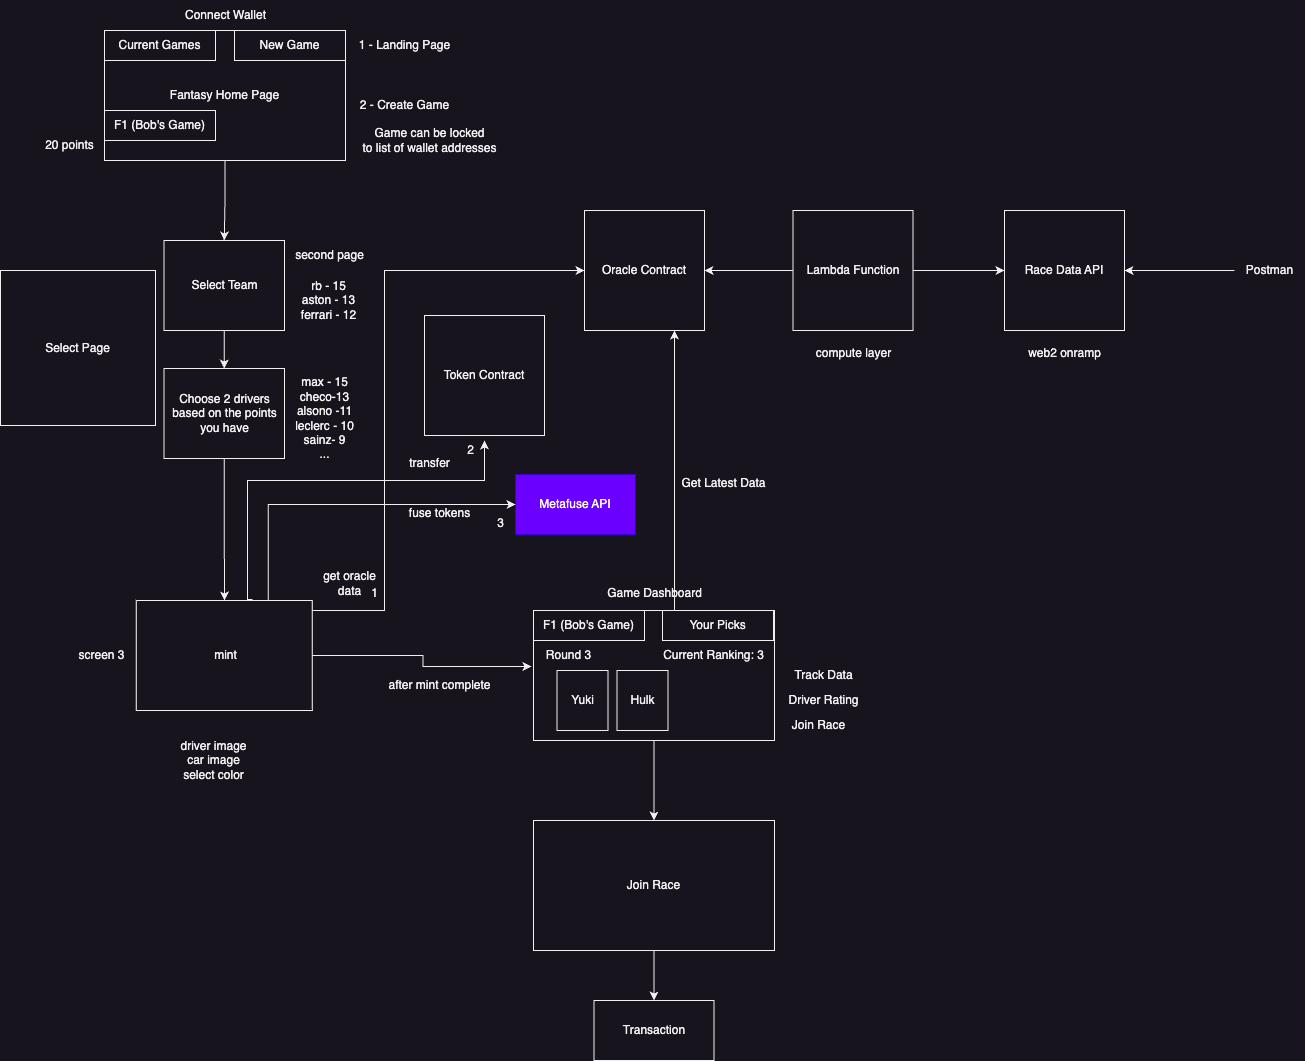

The diagram above was exported from draw.io. Its source (the exported page's mxGraphModel, read from the mxfile embedded in the PNG):
<mxGraphModel dx="1314" dy="-447" grid="1" gridSize="10" guides="1" tooltips="1" connect="1" arrows="1" fold="1" page="1" pageScale="1" pageWidth="827" pageHeight="1169" math="0" shadow="0">
  <root>
    <mxCell id="0" />
    <mxCell id="1" parent="0" />
    <mxCell id="YHzpJ414N37PEFRuewQ5-130" style="edgeStyle=orthogonalEdgeStyle;rounded=0;orthogonalLoop=1;jettySize=auto;html=1;entryX=0.5;entryY=0;entryDx=0;entryDy=0;" parent="1" source="YHzpJ414N37PEFRuewQ5-68" target="YHzpJ414N37PEFRuewQ5-129" edge="1">
      <mxGeometry relative="1" as="geometry" />
    </mxCell>
    <mxCell id="YHzpJ414N37PEFRuewQ5-68" value="Fantasy Home Page" style="rounded=0;whiteSpace=wrap;html=1;" parent="1" vertex="1">
      <mxGeometry x="200" y="1960" width="241" height="130" as="geometry" />
    </mxCell>
    <mxCell id="YHzpJ414N37PEFRuewQ5-69" value="Current Games" style="rounded=0;whiteSpace=wrap;html=1;" parent="1" vertex="1">
      <mxGeometry x="200" y="1960" width="111" height="30" as="geometry" />
    </mxCell>
    <mxCell id="YHzpJ414N37PEFRuewQ5-70" value="F1 (Bob's Game)" style="rounded=0;whiteSpace=wrap;html=1;" parent="1" vertex="1">
      <mxGeometry x="200" y="2040" width="111" height="30" as="geometry" />
    </mxCell>
    <mxCell id="YHzpJ414N37PEFRuewQ5-148" style="edgeStyle=orthogonalEdgeStyle;rounded=0;orthogonalLoop=1;jettySize=auto;html=1;entryX=0.75;entryY=1;entryDx=0;entryDy=0;" parent="1" source="YHzpJ414N37PEFRuewQ5-71" target="YHzpJ414N37PEFRuewQ5-114" edge="1">
      <mxGeometry relative="1" as="geometry">
        <Array as="points">
          <mxPoint x="770" y="2470" />
          <mxPoint x="770" y="2470" />
        </Array>
      </mxGeometry>
    </mxCell>
    <mxCell id="2zVIehUzv-HEwAn4SxM7-9" value="" style="edgeStyle=orthogonalEdgeStyle;rounded=0;orthogonalLoop=1;jettySize=auto;html=1;" edge="1" parent="1" source="YHzpJ414N37PEFRuewQ5-71" target="2zVIehUzv-HEwAn4SxM7-8">
      <mxGeometry relative="1" as="geometry" />
    </mxCell>
    <mxCell id="YHzpJ414N37PEFRuewQ5-71" value="" style="rounded=0;whiteSpace=wrap;html=1;" parent="1" vertex="1">
      <mxGeometry x="629" y="2540" width="241" height="130" as="geometry" />
    </mxCell>
    <mxCell id="YHzpJ414N37PEFRuewQ5-72" value="F1 (Bob's Game)" style="rounded=0;whiteSpace=wrap;html=1;" parent="1" vertex="1">
      <mxGeometry x="629" y="2540" width="111" height="30" as="geometry" />
    </mxCell>
    <mxCell id="YHzpJ414N37PEFRuewQ5-79" value="Connect Wallet" style="text;html=1;align=center;verticalAlign=middle;resizable=0;points=[];autosize=1;strokeColor=none;fillColor=none;" parent="1" vertex="1">
      <mxGeometry x="270.5" y="1930" width="100" height="30" as="geometry" />
    </mxCell>
    <mxCell id="YHzpJ414N37PEFRuewQ5-81" value="New Game" style="rounded=0;whiteSpace=wrap;html=1;" parent="1" vertex="1">
      <mxGeometry x="330" y="1960" width="111" height="30" as="geometry" />
    </mxCell>
    <mxCell id="YHzpJ414N37PEFRuewQ5-82" value="Your Picks" style="rounded=0;whiteSpace=wrap;html=1;" parent="1" vertex="1">
      <mxGeometry x="758" y="2540" width="111" height="30" as="geometry" />
    </mxCell>
    <mxCell id="YHzpJ414N37PEFRuewQ5-83" value="Yuki" style="rounded=0;whiteSpace=wrap;html=1;" parent="1" vertex="1">
      <mxGeometry x="652.5" y="2600" width="51" height="60" as="geometry" />
    </mxCell>
    <mxCell id="YHzpJ414N37PEFRuewQ5-84" value="Hulk" style="rounded=0;whiteSpace=wrap;html=1;" parent="1" vertex="1">
      <mxGeometry x="712.5" y="2600" width="51" height="60" as="geometry" />
    </mxCell>
    <mxCell id="YHzpJ414N37PEFRuewQ5-86" value="Round 3" style="text;html=1;align=center;verticalAlign=middle;resizable=0;points=[];autosize=1;strokeColor=none;fillColor=none;" parent="1" vertex="1">
      <mxGeometry x="629" y="2570" width="70" height="30" as="geometry" />
    </mxCell>
    <mxCell id="YHzpJ414N37PEFRuewQ5-87" value="Current Ranking: 3" style="text;html=1;align=center;verticalAlign=middle;resizable=0;points=[];autosize=1;strokeColor=none;fillColor=none;" parent="1" vertex="1">
      <mxGeometry x="749" y="2570" width="120" height="30" as="geometry" />
    </mxCell>
    <mxCell id="YHzpJ414N37PEFRuewQ5-88" value="Metafuse API" style="rounded=0;whiteSpace=wrap;html=1;fillColor=#6a00ff;fontColor=#ffffff;strokeColor=#3700CC;" parent="1" vertex="1">
      <mxGeometry x="611" y="2404" width="120" height="60" as="geometry" />
    </mxCell>
    <mxCell id="YHzpJ414N37PEFRuewQ5-139" style="edgeStyle=orthogonalEdgeStyle;rounded=0;orthogonalLoop=1;jettySize=auto;html=1;entryX=-0.029;entryY=0.867;entryDx=0;entryDy=0;entryPerimeter=0;" parent="1" source="YHzpJ414N37PEFRuewQ5-93" target="YHzpJ414N37PEFRuewQ5-86" edge="1">
      <mxGeometry relative="1" as="geometry" />
    </mxCell>
    <mxCell id="YHzpJ414N37PEFRuewQ5-140" style="edgeStyle=orthogonalEdgeStyle;rounded=0;orthogonalLoop=1;jettySize=auto;html=1;entryX=0;entryY=0.5;entryDx=0;entryDy=0;exitX=0.75;exitY=0;exitDx=0;exitDy=0;" parent="1" source="YHzpJ414N37PEFRuewQ5-93" target="YHzpJ414N37PEFRuewQ5-88" edge="1">
      <mxGeometry relative="1" as="geometry">
        <Array as="points">
          <mxPoint x="364" y="2434" />
        </Array>
        <mxPoint x="410" y="2520" as="sourcePoint" />
      </mxGeometry>
    </mxCell>
    <mxCell id="YHzpJ414N37PEFRuewQ5-143" style="edgeStyle=orthogonalEdgeStyle;rounded=0;orthogonalLoop=1;jettySize=auto;html=1;exitX=0.661;exitY=-0.009;exitDx=0;exitDy=0;exitPerimeter=0;" parent="1" source="YHzpJ414N37PEFRuewQ5-93" edge="1">
      <mxGeometry relative="1" as="geometry">
        <mxPoint x="580" y="2370" as="targetPoint" />
        <Array as="points">
          <mxPoint x="343" y="2529" />
          <mxPoint x="343" y="2410" />
          <mxPoint x="580" y="2410" />
        </Array>
      </mxGeometry>
    </mxCell>
    <mxCell id="2zVIehUzv-HEwAn4SxM7-2" style="edgeStyle=orthogonalEdgeStyle;rounded=0;orthogonalLoop=1;jettySize=auto;html=1;entryX=0;entryY=0.5;entryDx=0;entryDy=0;" edge="1" parent="1" source="YHzpJ414N37PEFRuewQ5-93" target="YHzpJ414N37PEFRuewQ5-114">
      <mxGeometry relative="1" as="geometry">
        <Array as="points">
          <mxPoint x="480" y="2540" />
          <mxPoint x="480" y="2200" />
        </Array>
      </mxGeometry>
    </mxCell>
    <mxCell id="YHzpJ414N37PEFRuewQ5-93" value="" style="rounded=0;whiteSpace=wrap;html=1;" parent="1" vertex="1">
      <mxGeometry x="231.75" y="2530" width="176" height="110" as="geometry" />
    </mxCell>
    <mxCell id="YHzpJ414N37PEFRuewQ5-106" value="driver image&lt;br&gt;car image&lt;br&gt;select color" style="text;html=1;align=center;verticalAlign=middle;resizable=0;points=[];autosize=1;strokeColor=none;fillColor=none;" parent="1" vertex="1">
      <mxGeometry x="264" y="2660" width="90" height="60" as="geometry" />
    </mxCell>
    <mxCell id="YHzpJ414N37PEFRuewQ5-107" value="mint" style="text;html=1;align=center;verticalAlign=middle;resizable=0;points=[];autosize=1;strokeColor=none;fillColor=none;" parent="1" vertex="1">
      <mxGeometry x="295.5" y="2570" width="50" height="30" as="geometry" />
    </mxCell>
    <mxCell id="YHzpJ414N37PEFRuewQ5-114" value="Oracle Contract" style="whiteSpace=wrap;html=1;aspect=fixed;" parent="1" vertex="1">
      <mxGeometry x="680" y="2140" width="120" height="120" as="geometry" />
    </mxCell>
    <mxCell id="YHzpJ414N37PEFRuewQ5-116" style="edgeStyle=orthogonalEdgeStyle;rounded=0;orthogonalLoop=1;jettySize=auto;html=1;entryX=1;entryY=0.5;entryDx=0;entryDy=0;" parent="1" source="YHzpJ414N37PEFRuewQ5-115" target="YHzpJ414N37PEFRuewQ5-114" edge="1">
      <mxGeometry relative="1" as="geometry" />
    </mxCell>
    <mxCell id="YHzpJ414N37PEFRuewQ5-118" style="edgeStyle=orthogonalEdgeStyle;rounded=0;orthogonalLoop=1;jettySize=auto;html=1;" parent="1" source="YHzpJ414N37PEFRuewQ5-115" target="YHzpJ414N37PEFRuewQ5-117" edge="1">
      <mxGeometry relative="1" as="geometry" />
    </mxCell>
    <mxCell id="YHzpJ414N37PEFRuewQ5-115" value="Lambda Function" style="whiteSpace=wrap;html=1;aspect=fixed;" parent="1" vertex="1">
      <mxGeometry x="888.5" y="2140" width="120" height="120" as="geometry" />
    </mxCell>
    <mxCell id="YHzpJ414N37PEFRuewQ5-117" value="Race Data API" style="whiteSpace=wrap;html=1;aspect=fixed;" parent="1" vertex="1">
      <mxGeometry x="1100" y="2140" width="120" height="120" as="geometry" />
    </mxCell>
    <mxCell id="YHzpJ414N37PEFRuewQ5-147" style="edgeStyle=orthogonalEdgeStyle;rounded=0;orthogonalLoop=1;jettySize=auto;html=1;entryX=1;entryY=0.5;entryDx=0;entryDy=0;" parent="1" source="YHzpJ414N37PEFRuewQ5-121" target="YHzpJ414N37PEFRuewQ5-117" edge="1">
      <mxGeometry relative="1" as="geometry" />
    </mxCell>
    <mxCell id="YHzpJ414N37PEFRuewQ5-121" value="Postman" style="text;html=1;align=center;verticalAlign=middle;resizable=0;points=[];autosize=1;strokeColor=none;fillColor=none;" parent="1" vertex="1">
      <mxGeometry x="1330" y="2185" width="70" height="30" as="geometry" />
    </mxCell>
    <mxCell id="YHzpJ414N37PEFRuewQ5-131" style="edgeStyle=orthogonalEdgeStyle;rounded=0;orthogonalLoop=1;jettySize=auto;html=1;" parent="1" source="YHzpJ414N37PEFRuewQ5-129" target="YHzpJ414N37PEFRuewQ5-132" edge="1">
      <mxGeometry relative="1" as="geometry">
        <mxPoint x="440" y="2330" as="targetPoint" />
        <Array as="points">
          <mxPoint x="320" y="2300" />
          <mxPoint x="320" y="2300" />
        </Array>
      </mxGeometry>
    </mxCell>
    <mxCell id="YHzpJ414N37PEFRuewQ5-129" value="Select Team" style="rounded=0;whiteSpace=wrap;html=1;" parent="1" vertex="1">
      <mxGeometry x="259.5" y="2170" width="120.5" height="90" as="geometry" />
    </mxCell>
    <mxCell id="YHzpJ414N37PEFRuewQ5-137" style="edgeStyle=orthogonalEdgeStyle;rounded=0;orthogonalLoop=1;jettySize=auto;html=1;entryX=0.481;entryY=0;entryDx=0;entryDy=0;entryPerimeter=0;" parent="1" source="YHzpJ414N37PEFRuewQ5-132" edge="1">
      <mxGeometry relative="1" as="geometry">
        <mxPoint x="319.98" y="2530" as="targetPoint" />
      </mxGeometry>
    </mxCell>
    <mxCell id="YHzpJ414N37PEFRuewQ5-132" value="Choose 2 drivers based on the points you have" style="rounded=0;whiteSpace=wrap;html=1;" parent="1" vertex="1">
      <mxGeometry x="259.5" y="2298" width="120.5" height="90" as="geometry" />
    </mxCell>
    <mxCell id="YHzpJ414N37PEFRuewQ5-133" value="max - 15&lt;br&gt;checo-13&lt;br&gt;alsono -11&lt;br&gt;leclerc - 10&lt;br&gt;sainz- 9&lt;br&gt;...&lt;br&gt;" style="text;html=1;align=center;verticalAlign=middle;resizable=0;points=[];autosize=1;strokeColor=none;fillColor=none;" parent="1" vertex="1">
      <mxGeometry x="380" y="2298" width="80" height="100" as="geometry" />
    </mxCell>
    <mxCell id="YHzpJ414N37PEFRuewQ5-134" value="rb - 15&lt;br&gt;aston - 13&lt;br&gt;ferrari - 12" style="text;html=1;align=center;verticalAlign=middle;resizable=0;points=[];autosize=1;strokeColor=none;fillColor=none;" parent="1" vertex="1">
      <mxGeometry x="384" y="2200" width="80" height="60" as="geometry" />
    </mxCell>
    <mxCell id="YHzpJ414N37PEFRuewQ5-142" value="Token Contract" style="whiteSpace=wrap;html=1;aspect=fixed;" parent="1" vertex="1">
      <mxGeometry x="520" y="2245" width="120" height="120" as="geometry" />
    </mxCell>
    <mxCell id="YHzpJ414N37PEFRuewQ5-144" value="2" style="text;html=1;align=center;verticalAlign=middle;resizable=0;points=[];autosize=1;strokeColor=none;fillColor=none;" parent="1" vertex="1">
      <mxGeometry x="551" y="2365" width="30" height="30" as="geometry" />
    </mxCell>
    <mxCell id="YHzpJ414N37PEFRuewQ5-145" value="3" style="text;html=1;align=center;verticalAlign=middle;resizable=0;points=[];autosize=1;strokeColor=none;fillColor=none;" parent="1" vertex="1">
      <mxGeometry x="581" y="2438" width="30" height="30" as="geometry" />
    </mxCell>
    <mxCell id="YHzpJ414N37PEFRuewQ5-146" value="Game Dashboard" style="text;html=1;align=center;verticalAlign=middle;resizable=0;points=[];autosize=1;strokeColor=none;fillColor=none;" parent="1" vertex="1">
      <mxGeometry x="689.5" y="2508" width="120" height="30" as="geometry" />
    </mxCell>
    <mxCell id="YHzpJ414N37PEFRuewQ5-149" value="Get Latest Data" style="text;html=1;align=center;verticalAlign=middle;resizable=0;points=[];autosize=1;strokeColor=none;fillColor=none;" parent="1" vertex="1">
      <mxGeometry x="763.5" y="2398" width="110" height="30" as="geometry" />
    </mxCell>
    <mxCell id="YHzpJ414N37PEFRuewQ5-150" value="Game can be locked &lt;br&gt;to list of wallet addresses" style="text;html=1;align=center;verticalAlign=middle;resizable=0;points=[];autosize=1;strokeColor=none;fillColor=none;" parent="1" vertex="1">
      <mxGeometry x="445" y="2050" width="160" height="40" as="geometry" />
    </mxCell>
    <mxCell id="YHzpJ414N37PEFRuewQ5-151" value="fuse tokens" style="text;html=1;align=center;verticalAlign=middle;resizable=0;points=[];autosize=1;strokeColor=none;fillColor=none;" parent="1" vertex="1">
      <mxGeometry x="495" y="2428" width="80" height="30" as="geometry" />
    </mxCell>
    <mxCell id="YHzpJ414N37PEFRuewQ5-153" value="after mint complete" style="text;html=1;align=center;verticalAlign=middle;resizable=0;points=[];autosize=1;strokeColor=none;fillColor=none;" parent="1" vertex="1">
      <mxGeometry x="470" y="2600" width="130" height="30" as="geometry" />
    </mxCell>
    <mxCell id="YHzpJ414N37PEFRuewQ5-154" value="1 - Landing Page" style="text;html=1;align=center;verticalAlign=middle;resizable=0;points=[];autosize=1;strokeColor=none;fillColor=none;" parent="1" vertex="1">
      <mxGeometry x="445" y="1960" width="110" height="30" as="geometry" />
    </mxCell>
    <mxCell id="YHzpJ414N37PEFRuewQ5-155" value="2 - Create Game" style="text;html=1;align=center;verticalAlign=middle;resizable=0;points=[];autosize=1;strokeColor=none;fillColor=none;" parent="1" vertex="1">
      <mxGeometry x="445" y="2020" width="110" height="30" as="geometry" />
    </mxCell>
    <mxCell id="YHzpJ414N37PEFRuewQ5-156" value="second page" style="text;html=1;align=center;verticalAlign=middle;resizable=0;points=[];autosize=1;strokeColor=none;fillColor=none;" parent="1" vertex="1">
      <mxGeometry x="380" y="2170" width="90" height="30" as="geometry" />
    </mxCell>
    <mxCell id="YHzpJ414N37PEFRuewQ5-158" value="Select Page" style="whiteSpace=wrap;html=1;aspect=fixed;" parent="1" vertex="1">
      <mxGeometry x="96" y="2200" width="155" height="155" as="geometry" />
    </mxCell>
    <mxCell id="YHzpJ414N37PEFRuewQ5-160" value="20 points" style="text;html=1;align=center;verticalAlign=middle;resizable=0;points=[];autosize=1;strokeColor=none;fillColor=none;" parent="1" vertex="1">
      <mxGeometry x="130" y="2060" width="70" height="30" as="geometry" />
    </mxCell>
    <mxCell id="YHzpJ414N37PEFRuewQ5-166" value="screen 3" style="text;html=1;align=center;verticalAlign=middle;resizable=0;points=[];autosize=1;strokeColor=none;fillColor=none;" parent="1" vertex="1">
      <mxGeometry x="161.75" y="2570" width="70" height="30" as="geometry" />
    </mxCell>
    <mxCell id="YHzpJ414N37PEFRuewQ5-167" value="Driver Rating" style="text;html=1;align=center;verticalAlign=middle;resizable=0;points=[];autosize=1;strokeColor=none;fillColor=none;" parent="1" vertex="1">
      <mxGeometry x="873.5" y="2615" width="90" height="30" as="geometry" />
    </mxCell>
    <mxCell id="YHzpJ414N37PEFRuewQ5-168" value="Track Data" style="text;html=1;align=center;verticalAlign=middle;resizable=0;points=[];autosize=1;strokeColor=none;fillColor=none;" parent="1" vertex="1">
      <mxGeometry x="878.5" y="2590" width="80" height="30" as="geometry" />
    </mxCell>
    <mxCell id="2zVIehUzv-HEwAn4SxM7-3" value="get oracle &lt;br&gt;data" style="text;html=1;align=center;verticalAlign=middle;resizable=0;points=[];autosize=1;strokeColor=none;fillColor=none;" vertex="1" parent="1">
      <mxGeometry x="405" y="2493" width="80" height="40" as="geometry" />
    </mxCell>
    <mxCell id="2zVIehUzv-HEwAn4SxM7-4" value="1" style="text;html=1;align=center;verticalAlign=middle;resizable=0;points=[];autosize=1;strokeColor=none;fillColor=none;" vertex="1" parent="1">
      <mxGeometry x="455" y="2508" width="30" height="30" as="geometry" />
    </mxCell>
    <mxCell id="2zVIehUzv-HEwAn4SxM7-6" value="transfer" style="text;html=1;align=center;verticalAlign=middle;resizable=0;points=[];autosize=1;strokeColor=none;fillColor=none;" vertex="1" parent="1">
      <mxGeometry x="495" y="2378" width="60" height="30" as="geometry" />
    </mxCell>
    <mxCell id="2zVIehUzv-HEwAn4SxM7-7" value="Join Race" style="text;html=1;align=center;verticalAlign=middle;resizable=0;points=[];autosize=1;strokeColor=none;fillColor=none;" vertex="1" parent="1">
      <mxGeometry x="873.5" y="2640" width="80" height="30" as="geometry" />
    </mxCell>
    <mxCell id="2zVIehUzv-HEwAn4SxM7-11" style="edgeStyle=orthogonalEdgeStyle;rounded=0;orthogonalLoop=1;jettySize=auto;html=1;entryX=0.5;entryY=0;entryDx=0;entryDy=0;" edge="1" parent="1" source="2zVIehUzv-HEwAn4SxM7-8" target="2zVIehUzv-HEwAn4SxM7-10">
      <mxGeometry relative="1" as="geometry" />
    </mxCell>
    <mxCell id="2zVIehUzv-HEwAn4SxM7-8" value="Join Race" style="rounded=0;whiteSpace=wrap;html=1;" vertex="1" parent="1">
      <mxGeometry x="629" y="2750" width="241" height="130" as="geometry" />
    </mxCell>
    <mxCell id="2zVIehUzv-HEwAn4SxM7-10" value="Transaction" style="rounded=0;whiteSpace=wrap;html=1;" vertex="1" parent="1">
      <mxGeometry x="689.5" y="2930" width="120" height="60" as="geometry" />
    </mxCell>
    <mxCell id="2zVIehUzv-HEwAn4SxM7-12" value="web2 onramp" style="text;html=1;align=center;verticalAlign=middle;resizable=0;points=[];autosize=1;strokeColor=none;fillColor=none;" vertex="1" parent="1">
      <mxGeometry x="1110" y="2268" width="100" height="30" as="geometry" />
    </mxCell>
    <mxCell id="2zVIehUzv-HEwAn4SxM7-13" value="compute layer" style="text;html=1;align=center;verticalAlign=middle;resizable=0;points=[];autosize=1;strokeColor=none;fillColor=none;" vertex="1" parent="1">
      <mxGeometry x="898.5" y="2268" width="100" height="30" as="geometry" />
    </mxCell>
  </root>
</mxGraphModel>